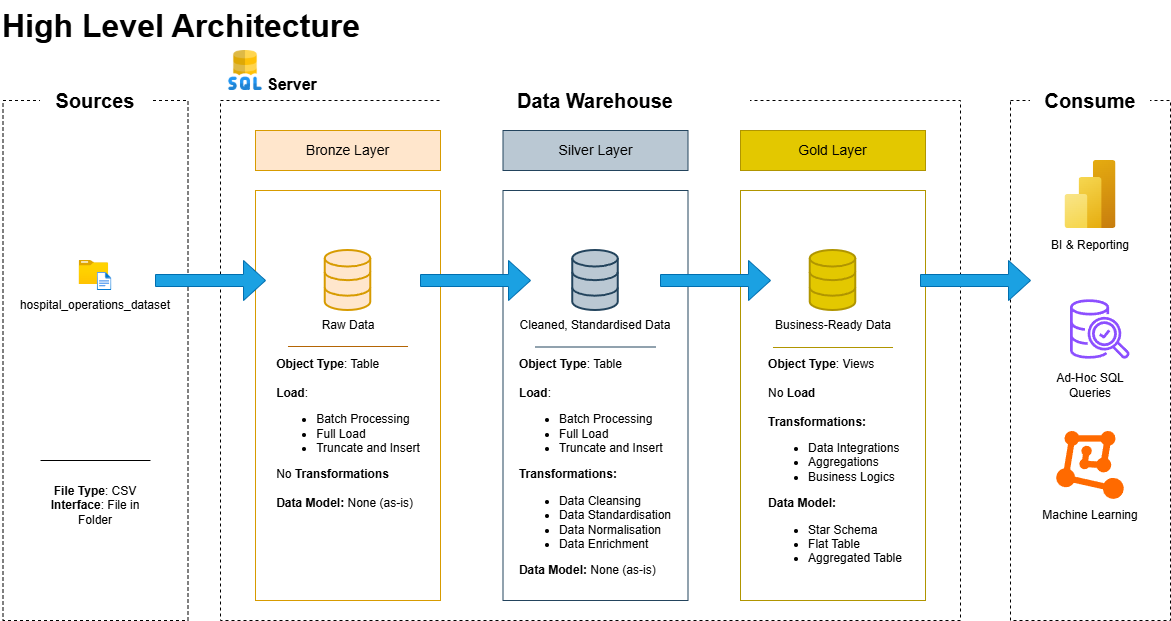

The diagram above was exported from draw.io. Its source (the exported page's mxGraphModel, read from the mxfile embedded in the PNG):
<mxGraphModel dx="1213" dy="722" grid="1" gridSize="10" guides="1" tooltips="1" connect="1" arrows="1" fold="1" page="0" pageScale="1" pageWidth="827" pageHeight="1169" math="0" shadow="0">
  <root>
    <mxCell id="0" />
    <mxCell id="1" parent="0" />
    <mxCell id="sIa_ss-ql0NgGYXNXYJ_-1" parent="1" style="rounded=0;whiteSpace=wrap;html=1;fillColor=none;strokeColor=light-dark(#000000,#B3B3B3);dashed=1;" value="" vertex="1">
      <mxGeometry height="520" width="185" x="42.5" y="120" as="geometry" />
    </mxCell>
    <mxCell id="sIa_ss-ql0NgGYXNXYJ_-2" parent="1" style="text;html=1;whiteSpace=wrap;align=center;verticalAlign=middle;rounded=0;fillColor=default;fontSize=20;fontStyle=1" value="Sources" vertex="1">
      <mxGeometry height="40" width="110" x="80" y="100" as="geometry" />
    </mxCell>
    <mxCell id="sIa_ss-ql0NgGYXNXYJ_-3" parent="1" style="text;html=1;whiteSpace=wrap;strokeColor=none;fillColor=none;align=left;verticalAlign=top;rounded=0;fontSize=32;fontStyle=1" value="High Level Architecture" vertex="1">
      <mxGeometry height="60" width="470" x="40" y="20" as="geometry" />
    </mxCell>
    <mxCell id="sIa_ss-ql0NgGYXNXYJ_-6" parent="1" style="rounded=0;whiteSpace=wrap;html=1;fillColor=none;strokeColor=light-dark(#000000,#B3B3B3);dashed=1;" value="" vertex="1">
      <mxGeometry height="520" width="740" x="260" y="120" as="geometry" />
    </mxCell>
    <mxCell id="sIa_ss-ql0NgGYXNXYJ_-7" parent="1" style="text;html=1;whiteSpace=wrap;align=center;verticalAlign=middle;rounded=0;fillColor=default;fontSize=20;fontStyle=1" value="Data Warehouse" vertex="1">
      <mxGeometry height="40" width="310" x="480" y="100" as="geometry" />
    </mxCell>
    <mxCell id="sIa_ss-ql0NgGYXNXYJ_-8" parent="1" style="rounded=0;whiteSpace=wrap;html=1;fillColor=none;strokeColor=light-dark(#000000,#B3B3B3);dashed=1;" value="" vertex="1">
      <mxGeometry height="520" width="160" x="1050" y="120" as="geometry" />
    </mxCell>
    <mxCell id="sIa_ss-ql0NgGYXNXYJ_-9" parent="1" style="text;html=1;whiteSpace=wrap;align=center;verticalAlign=middle;rounded=0;fillColor=default;fontSize=20;fontStyle=1" value="Consume" vertex="1">
      <mxGeometry height="40" width="120" x="1070" y="100" as="geometry" />
    </mxCell>
    <mxCell id="sIa_ss-ql0NgGYXNXYJ_-10" parent="1" style="text;html=1;whiteSpace=wrap;align=center;verticalAlign=middle;rounded=0;fillColor=#ffe6cc;fontSize=14;fontStyle=0;strokeColor=#d79b00;" value="Bronze Layer" vertex="1">
      <mxGeometry height="40" width="185" x="295" y="150" as="geometry" />
    </mxCell>
    <mxCell id="sIa_ss-ql0NgGYXNXYJ_-12" parent="1" style="text;html=1;whiteSpace=wrap;align=center;verticalAlign=middle;rounded=0;fillColor=#bac8d3;fontSize=14;fontStyle=0;strokeColor=#23445d;" value="Silver Layer" vertex="1">
      <mxGeometry height="40" width="185" x="542.5" y="150" as="geometry" />
    </mxCell>
    <mxCell id="sIa_ss-ql0NgGYXNXYJ_-14" parent="1" style="text;html=1;whiteSpace=wrap;align=center;verticalAlign=middle;rounded=0;fillColor=#e3c800;fontSize=14;fontStyle=0;strokeColor=#B09500;fontColor=#000000;" value="Gold Layer" vertex="1">
      <mxGeometry height="40" width="185" x="780" y="150" as="geometry" />
    </mxCell>
    <mxCell id="sIa_ss-ql0NgGYXNXYJ_-15" parent="1" style="rounded=0;whiteSpace=wrap;html=1;fillColor=none;strokeColor=#d79b00;" value="" vertex="1">
      <mxGeometry height="410" width="185" x="295" y="210" as="geometry" />
    </mxCell>
    <mxCell id="sIa_ss-ql0NgGYXNXYJ_-18" parent="1" style="rounded=0;whiteSpace=wrap;html=1;fillColor=none;strokeColor=#23445d;" value="" vertex="1">
      <mxGeometry height="410" width="185" x="542.5" y="210" as="geometry" />
    </mxCell>
    <mxCell id="sIa_ss-ql0NgGYXNXYJ_-19" parent="1" style="rounded=0;whiteSpace=wrap;html=1;fillColor=none;strokeColor=#B09500;fontColor=#000000;" value="" vertex="1">
      <mxGeometry height="410" width="185" x="780" y="210" as="geometry" />
    </mxCell>
    <mxCell id="sIa_ss-ql0NgGYXNXYJ_-43" edge="1" parent="1" style="edgeStyle=orthogonalEdgeStyle;rounded=0;orthogonalLoop=1;jettySize=auto;html=1;innerLoopWaypoints=1;exitX=0.5;exitY=1;exitDx=0;exitDy=0;">
      <mxGeometry relative="1" as="geometry">
        <mxPoint x="135.01" y="300" as="sourcePoint" />
        <mxPoint x="135.01" y="300" as="targetPoint" />
      </mxGeometry>
    </mxCell>
    <mxCell id="sIa_ss-ql0NgGYXNXYJ_-24" connectable="0" parent="1" style="group" value="" vertex="1">
      <mxGeometry height="30" width="32.78" x="118.62000000000002" y="280" as="geometry" />
    </mxCell>
    <mxCell id="sIa_ss-ql0NgGYXNXYJ_-20" parent="sIa_ss-ql0NgGYXNXYJ_-24" style="image;aspect=fixed;html=1;points=[];align=center;fontSize=12;image=img/lib/azure2/general/Folder_Blank.svg;" value="" vertex="1">
      <mxGeometry height="23.997071742313324" width="29.564392386530013" as="geometry" />
    </mxCell>
    <mxCell id="sIa_ss-ql0NgGYXNXYJ_-23" parent="sIa_ss-ql0NgGYXNXYJ_-24" style="image;aspect=fixed;html=1;points=[];align=center;fontSize=12;image=img/lib/azure2/general/File.svg;" value="" vertex="1">
      <mxGeometry height="17.997803806734993" width="14.608217423133237" x="18.171782576866768" y="12" as="geometry" />
    </mxCell>
    <mxCell id="sIa_ss-ql0NgGYXNXYJ_-25" parent="1" style="text;html=1;whiteSpace=wrap;strokeColor=none;fillColor=none;align=center;verticalAlign=middle;rounded=0;" value="hospital_operations_dataset" vertex="1">
      <mxGeometry height="30" width="130.02" x="70" y="310" as="geometry" />
    </mxCell>
    <mxCell id="sIa_ss-ql0NgGYXNXYJ_-46" edge="1" parent="1" style="endArrow=none;html=1;rounded=0;exitX=0.067;exitY=0.714;exitDx=0;exitDy=0;exitPerimeter=0;entryX=0.933;entryY=0.714;entryDx=0;entryDy=0;entryPerimeter=0;" value="">
      <mxGeometry height="50" relative="1" width="50" as="geometry">
        <mxPoint x="80.02999999999996" y="479.9999999999999" as="sourcePoint" />
        <mxPoint x="189.98000000000005" y="479.9999999999999" as="targetPoint" />
      </mxGeometry>
    </mxCell>
    <mxCell id="sIa_ss-ql0NgGYXNXYJ_-47" parent="1" style="text;html=1;whiteSpace=wrap;strokeColor=none;fillColor=none;align=center;verticalAlign=middle;rounded=0;" value="&lt;b&gt;File Type&lt;/b&gt;: CSV&lt;div&gt;&lt;b&gt;Interface&lt;/b&gt;: File in Folder&lt;/div&gt;" vertex="1">
      <mxGeometry height="30" width="100" x="85.01" y="510" as="geometry" />
    </mxCell>
    <mxCell id="sIa_ss-ql0NgGYXNXYJ_-48" parent="1" style="html=1;verticalLabelPosition=bottom;align=center;labelBackgroundColor=#ffffff;verticalAlign=top;strokeWidth=2;strokeColor=#d79b00;shadow=0;dashed=0;shape=mxgraph.ios7.icons.data;fillColor=#ffe6cc;" value="" vertex="1">
      <mxGeometry height="60" width="45.52" x="364.74" y="270" as="geometry" />
    </mxCell>
    <mxCell id="sIa_ss-ql0NgGYXNXYJ_-53" parent="1" style="html=1;verticalLabelPosition=bottom;align=center;labelBackgroundColor=#ffffff;verticalAlign=top;strokeWidth=2;strokeColor=#23445d;shadow=0;dashed=0;shape=mxgraph.ios7.icons.data;fillColor=#bac8d3;" value="" vertex="1">
      <mxGeometry height="60" width="45.52" x="612.24" y="270" as="geometry" />
    </mxCell>
    <mxCell id="sIa_ss-ql0NgGYXNXYJ_-54" parent="1" style="html=1;verticalLabelPosition=bottom;align=center;labelBackgroundColor=#ffffff;verticalAlign=top;strokeWidth=2;strokeColor=#B09500;shadow=0;dashed=0;shape=mxgraph.ios7.icons.data;fillColor=#e3c800;fontColor=#000000;" value="" vertex="1">
      <mxGeometry height="60" width="45.52" x="849.74" y="270" as="geometry" />
    </mxCell>
    <mxCell id="sIa_ss-ql0NgGYXNXYJ_-55" parent="1" style="shape=singleArrow;whiteSpace=wrap;html=1;fillColor=#1ba1e2;strokeColor=#006EAF;fontColor=#ffffff;" value="" vertex="1">
      <mxGeometry height="40" width="110" x="195.01" y="280" as="geometry" />
    </mxCell>
    <mxCell id="sIa_ss-ql0NgGYXNXYJ_-57" parent="1" style="shape=singleArrow;whiteSpace=wrap;html=1;fillColor=#1ba1e2;strokeColor=#006EAF;fontColor=#ffffff;" value="" vertex="1">
      <mxGeometry height="40" width="110" x="460" y="280" as="geometry" />
    </mxCell>
    <mxCell id="sIa_ss-ql0NgGYXNXYJ_-58" parent="1" style="shape=singleArrow;whiteSpace=wrap;html=1;fillColor=#1ba1e2;strokeColor=#006EAF;fontColor=#ffffff;" value="" vertex="1">
      <mxGeometry height="40" width="110" x="700" y="280" as="geometry" />
    </mxCell>
    <mxCell id="sIa_ss-ql0NgGYXNXYJ_-62" parent="1" style="shape=singleArrow;whiteSpace=wrap;html=1;fillColor=#1ba1e2;strokeColor=#006EAF;fontColor=#ffffff;" value="" vertex="1">
      <mxGeometry height="40" width="110" x="960" y="280" as="geometry" />
    </mxCell>
    <mxCell id="9jkUIC9Ldynym6Ey4BKC-1" edge="1" parent="1" style="endArrow=none;html=1;rounded=0;entryX=0.784;entryY=0.5;entryDx=0;entryDy=0;entryPerimeter=0;fillColor=#fad7ac;strokeColor=#b46504;" value=" ">
      <mxGeometry height="50" relative="1" width="50" as="geometry">
        <mxPoint x="327.48" y="366" as="sourcePoint" />
        <mxPoint x="447.52" y="366" as="targetPoint" />
      </mxGeometry>
    </mxCell>
    <mxCell id="9jkUIC9Ldynym6Ey4BKC-3" edge="1" parent="1" style="endArrow=none;html=1;rounded=0;entryX=0.784;entryY=0.5;entryDx=0;entryDy=0;entryPerimeter=0;fillColor=#bac8d3;strokeColor=#23445d;" value=" ">
      <mxGeometry height="50" relative="1" width="50" as="geometry">
        <mxPoint x="574.98" y="366.5" as="sourcePoint" />
        <mxPoint x="695.02" y="366.5" as="targetPoint" />
      </mxGeometry>
    </mxCell>
    <mxCell id="9jkUIC9Ldynym6Ey4BKC-4" edge="1" parent="1" style="endArrow=none;html=1;rounded=0;entryX=0.784;entryY=0.5;entryDx=0;entryDy=0;entryPerimeter=0;fillColor=#e3c800;strokeColor=#B09500;" value=" ">
      <mxGeometry height="50" relative="1" width="50" as="geometry">
        <mxPoint x="812.48" y="367" as="sourcePoint" />
        <mxPoint x="932.52" y="367" as="targetPoint" />
      </mxGeometry>
    </mxCell>
    <mxCell id="9jkUIC9Ldynym6Ey4BKC-5" parent="1" style="text;html=1;whiteSpace=wrap;strokeColor=none;fillColor=none;align=center;verticalAlign=top;rounded=0;" value="&lt;div style=&quot;text-align: left;&quot;&gt;&lt;span style=&quot;background-color: transparent; color: light-dark(rgb(0, 0, 0), rgb(255, 255, 255));&quot;&gt;&lt;b&gt;Object Type&lt;/b&gt;: Table&lt;/span&gt;&lt;/div&gt;&lt;div&gt;&lt;br&gt;&lt;/div&gt;&lt;div style=&quot;text-align: left;&quot;&gt;&lt;b&gt;Load&lt;/b&gt;:&lt;/div&gt;&lt;div style=&quot;text-align: left;&quot;&gt;&lt;ul&gt;&lt;li&gt;Batch Processing&lt;/li&gt;&lt;li&gt;Full Load&lt;/li&gt;&lt;li&gt;Truncate and Insert&lt;/li&gt;&lt;/ul&gt;&lt;div&gt;No &lt;b&gt;Transformations&lt;/b&gt;&lt;/div&gt;&lt;div&gt;&lt;b&gt;&lt;br&gt;&lt;/b&gt;&lt;/div&gt;&lt;div&gt;&lt;b&gt;Data Model: &lt;/b&gt;None (as-is)&lt;/div&gt;&lt;/div&gt;" vertex="1">
      <mxGeometry height="150" width="150" x="312.5" y="370" as="geometry" />
    </mxCell>
    <mxCell id="9jkUIC9Ldynym6Ey4BKC-6" parent="1" style="text;html=1;whiteSpace=wrap;strokeColor=none;fillColor=none;align=center;verticalAlign=top;rounded=0;" value="&lt;div style=&quot;text-align: left;&quot;&gt;&lt;span style=&quot;background-color: transparent; color: light-dark(rgb(0, 0, 0), rgb(255, 255, 255));&quot;&gt;&lt;b&gt;Object Type&lt;/b&gt;: Table&lt;/span&gt;&lt;/div&gt;&lt;div&gt;&lt;br&gt;&lt;/div&gt;&lt;div style=&quot;text-align: left;&quot;&gt;&lt;b&gt;Load&lt;/b&gt;:&lt;/div&gt;&lt;div style=&quot;text-align: left;&quot;&gt;&lt;ul&gt;&lt;li&gt;Batch Processing&lt;/li&gt;&lt;li&gt;Full Load&lt;/li&gt;&lt;li&gt;Truncate and Insert&lt;/li&gt;&lt;/ul&gt;&lt;div&gt;&lt;b&gt;Transformations:&lt;/b&gt;&lt;/div&gt;&lt;div&gt;&lt;ul&gt;&lt;li&gt;Data Cleansing&amp;nbsp;&lt;/li&gt;&lt;li&gt;Data Standardisation&lt;/li&gt;&lt;li&gt;Data Normalisation&lt;/li&gt;&lt;li&gt;Data Enrichment&lt;/li&gt;&lt;/ul&gt;&lt;/div&gt;&lt;div&gt;&lt;b&gt;Data Model: &lt;/b&gt;None (as-is)&lt;/div&gt;&lt;/div&gt;" vertex="1">
      <mxGeometry height="150" width="170" x="550" y="370" as="geometry" />
    </mxCell>
    <mxCell id="9jkUIC9Ldynym6Ey4BKC-7" parent="1" style="text;html=1;whiteSpace=wrap;strokeColor=none;fillColor=none;align=center;verticalAlign=top;rounded=0;" value="&lt;div style=&quot;text-align: left;&quot;&gt;&lt;span style=&quot;background-color: transparent; color: light-dark(rgb(0, 0, 0), rgb(255, 255, 255));&quot;&gt;&lt;b&gt;Object Type&lt;/b&gt;: Views&lt;/span&gt;&lt;/div&gt;&lt;div&gt;&lt;br&gt;&lt;/div&gt;&lt;div style=&quot;text-align: left;&quot;&gt;No&amp;nbsp;&lt;b&gt;Load&lt;/b&gt;&lt;/div&gt;&lt;div style=&quot;text-align: left;&quot;&gt;&lt;b&gt;&lt;br&gt;&lt;/b&gt;&lt;/div&gt;&lt;div style=&quot;text-align: left;&quot;&gt;&lt;div&gt;&lt;b&gt;Transformations:&lt;/b&gt;&lt;/div&gt;&lt;div&gt;&lt;ul&gt;&lt;li&gt;Data Integrations&lt;/li&gt;&lt;li&gt;Aggregations&lt;/li&gt;&lt;li&gt;Business Logics&lt;/li&gt;&lt;/ul&gt;&lt;/div&gt;&lt;div&gt;&lt;b&gt;Data Model:&lt;/b&gt;&lt;/div&gt;&lt;div&gt;&lt;ul&gt;&lt;li&gt;Star Schema&lt;/li&gt;&lt;li&gt;Flat Table&lt;/li&gt;&lt;li&gt;Aggregated Table&lt;/li&gt;&lt;/ul&gt;&lt;/div&gt;&lt;/div&gt;" vertex="1">
      <mxGeometry height="240" width="170" x="790" y="370" as="geometry" />
    </mxCell>
    <mxCell id="9jkUIC9Ldynym6Ey4BKC-8" parent="1" style="image;aspect=fixed;html=1;points=[];align=center;fontSize=12;image=img/lib/azure2/analytics/Power_BI_Embedded.svg;" value="" vertex="1">
      <mxGeometry height="68" width="51" x="1104.5" y="180" as="geometry" />
    </mxCell>
    <mxCell id="9jkUIC9Ldynym6Ey4BKC-9" parent="1" style="sketch=0;outlineConnect=0;fontColor=#232F3E;gradientColor=none;fillColor=#8C4FFF;strokeColor=none;dashed=0;verticalLabelPosition=bottom;verticalAlign=top;align=center;html=1;fontSize=12;fontStyle=0;aspect=fixed;pointerEvents=1;shape=mxgraph.aws4.aws_glue_data_quality;" value="" vertex="1">
      <mxGeometry height="60" width="60" x="1110" y="319" as="geometry" />
    </mxCell>
    <mxCell id="9jkUIC9Ldynym6Ey4BKC-10" parent="1" style="points=[];aspect=fixed;html=1;align=center;shadow=0;dashed=0;fillColor=#FF6A00;strokeColor=none;shape=mxgraph.alibaba_cloud.machine_learning;" value="" vertex="1">
      <mxGeometry height="68" width="67.59" x="1096.2" y="450.95" as="geometry" />
    </mxCell>
    <mxCell id="9jkUIC9Ldynym6Ey4BKC-11" parent="1" style="text;html=1;whiteSpace=wrap;strokeColor=none;fillColor=none;align=center;verticalAlign=middle;rounded=0;" value="BI &amp;amp; Reporting" vertex="1">
      <mxGeometry height="30" width="100" x="1080" y="250" as="geometry" />
    </mxCell>
    <mxCell id="9jkUIC9Ldynym6Ey4BKC-12" parent="1" style="text;html=1;whiteSpace=wrap;strokeColor=none;fillColor=none;align=center;verticalAlign=middle;rounded=0;" value="Ad-Hoc SQL Queries" vertex="1">
      <mxGeometry height="30" width="100" x="1080" y="390" as="geometry" />
    </mxCell>
    <mxCell id="9jkUIC9Ldynym6Ey4BKC-13" parent="1" style="text;html=1;whiteSpace=wrap;strokeColor=none;fillColor=none;align=center;verticalAlign=middle;rounded=0;" value="Machine Learning" vertex="1">
      <mxGeometry height="30" width="100" x="1080" y="520" as="geometry" />
    </mxCell>
    <mxCell id="9jkUIC9Ldynym6Ey4BKC-14" parent="1" style="text;html=1;whiteSpace=wrap;strokeColor=none;fillColor=none;align=center;verticalAlign=middle;rounded=0;" value="Raw Data" vertex="1">
      <mxGeometry height="30" width="100" x="337.5" y="330" as="geometry" />
    </mxCell>
    <mxCell id="9jkUIC9Ldynym6Ey4BKC-15" parent="1" style="text;html=1;whiteSpace=wrap;strokeColor=none;fillColor=none;align=center;verticalAlign=middle;rounded=0;" value="Cleaned, Standardised Data" vertex="1">
      <mxGeometry height="30" width="170" x="550" y="330" as="geometry" />
    </mxCell>
    <mxCell id="9jkUIC9Ldynym6Ey4BKC-16" parent="1" style="text;html=1;whiteSpace=wrap;strokeColor=none;fillColor=none;align=center;verticalAlign=middle;rounded=0;" value="Business-Ready Data" vertex="1">
      <mxGeometry height="30" width="170" x="787.5" y="330" as="geometry" />
    </mxCell>
    <mxCell id="9jkUIC9Ldynym6Ey4BKC-19" parent="1" style="shape=image;verticalLabelPosition=bottom;labelBackgroundColor=default;verticalAlign=top;aspect=fixed;imageAspect=0;image=data:image/png,(base64 omitted: 38272 chars);" value="" vertex="1">
      <mxGeometry height="40" width="40" x="265.01" y="70" as="geometry" />
    </mxCell>
    <mxCell id="9jkUIC9Ldynym6Ey4BKC-20" parent="1" style="text;html=1;whiteSpace=wrap;strokeColor=none;fillColor=none;align=left;verticalAlign=top;rounded=0;fontSize=16;fontStyle=1" value="Server" vertex="1">
      <mxGeometry width="150" x="305.01" y="88" as="geometry" />
    </mxCell>
  </root>
</mxGraphModel>